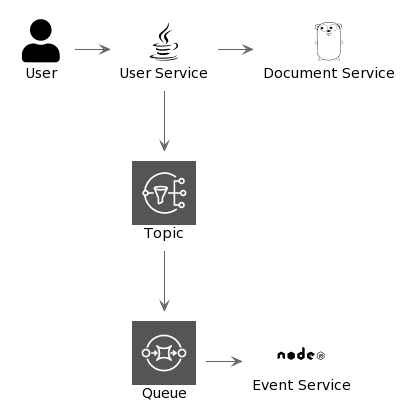

The diagram above was rendered by PlantUML. Its source (embedded in the PNG):
@startuml
skinparam rectangle {
    BackgroundColor transparent
    BorderColor transparent
    shadowing false
}

!define DEVICONS https://raw.githubusercontent.com/tupadr3/plantuml-icon-font-sprites/master/devicons
!define FONTAWESOME5 https://raw.githubusercontent.com/tupadr3/plantuml-icon-font-sprites/master/font-awesome-5
!define AWSPuml https://raw.githubusercontent.com/awslabs/aws-icons-for-plantuml/v11.1/dist

!include AWSPuml/AWSCommon.puml
!include AWSPuml/ApplicationIntegration/SimpleNotificationService.puml
!include AWSPuml/ApplicationIntegration/SimpleQueueService.puml
!include DEVICONS/java.puml
!include DEVICONS/nodejs.puml
!include DEVICONS/go.puml
!include FONTAWESOME5/user.puml

rectangle "User" <<$user>> as user
rectangle "User Service" <<$java>> as usersvc
rectangle "Document Service" <<$go>> as docvalid
rectangle "Event Service" <<$nodejs>> as event
rectangle "Topic" <<$SimpleNotificationService>> as sns
rectangle "Queue" <<$SimpleQueueService>> as sqs

user -r-> usersvc
usersvc -r-> docvalid
usersvc -d-> sns
sns -d-> sqs 
sqs -> event
@enduml